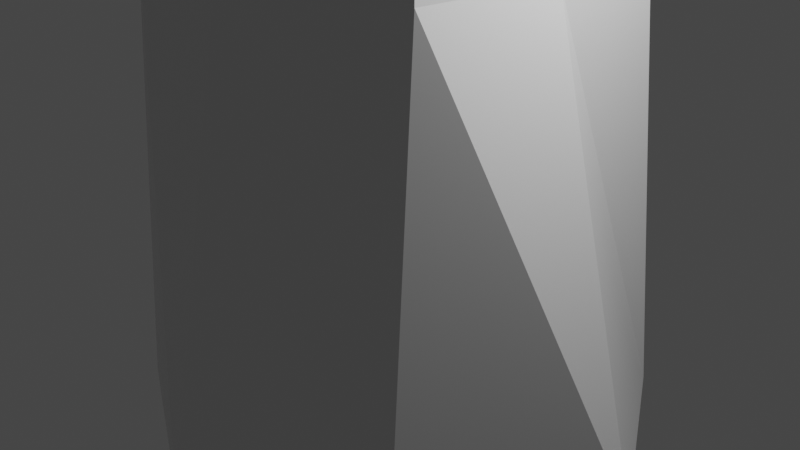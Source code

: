 # Source: tree.blend  (saved by Blender 2.93.21; exported with 4.5.12 LTS)
import bpy
from mathutils import Matrix  # noqa: F401  (used for matrix-valued properties, if any)

bpy.ops.wm.read_factory_settings(use_empty=True)
scene = bpy.context.scene
scene.name = 'Scene'

# ---- collections
col_collection = bpy.data.collections.new('Collection'); scene.collection.children.link(col_collection)

# ---- materials (node trees are filled in below, after node groups)
mat_material = bpy.data.materials.new('Material')
mat_material.alpha_threshold = 0.0
mat_material.use_transparent_shadow = False
mat_material.line_color = (0.0, 0.0, 0.0, 1.0)

# ---- material node trees
mat_material.use_nodes = True; mat_material.node_tree.nodes.clear()
_N = mat_material.node_tree.nodes; _L = mat_material.node_tree.links
n0 = _N.new('ShaderNodeOutputMaterial'); n0.name = 'Material Output'; n0.location = (300, 300)
n1 = _N.new('ShaderNodeBsdfPrincipled'); n1.name = 'Principled BSDF'; n1.location = (10, 300)
n1.distribution = 'GGX'
n1.subsurface_method = 'BURLEY'
n1.inputs[2].default_value = 0.4
n1.inputs[3].default_value = 1.45
n1.inputs[27].default_value = (0.0, 0.0, 0.0, 1.0)
n1.inputs[28].default_value = 1.0
_L.new(n1.outputs[0], n0.inputs[0])
n0.is_active_output = True

# ---- world
world_world = bpy.data.worlds.new('World'); scene.world = world_world
world_world.use_nodes = True; world_world.node_tree.nodes.clear()
_N = world_world.node_tree.nodes; _L = world_world.node_tree.links
n0 = _N.new('ShaderNodeOutputWorld'); n0.name = 'World Output'; n0.location = (300, 300)
n1 = _N.new('ShaderNodeBackground'); n1.name = 'Background'; n1.location = (10, 300)
n1.inputs[0].default_value = (0.05088, 0.05088, 0.05088, 1.0)
_L.new(n1.outputs[0], n0.inputs[0])
n0.is_active_output = True
world_world.color = (0.05088, 0.05088, 0.05088)
world_world.use_sun_shadow = False
world_world.sun_shadow_jitter_overblur = 0.0

# ---- cameras
cam_camera = bpy.data.cameras.new('Camera')
cam_camera.clip_end = 100.0
cam_camera.ortho_scale = 7.314

# ---- lights
light_light = bpy.data.lights.new('Light', 'POINT')
light_light.transmission_factor = 0.0
light_light.energy = 1000.0
light_light.shadow_soft_size = 0.1
light_light.shadow_maximum_resolution = 0.006
light_light.use_absolute_resolution = True

# ---- meshes
me_cube = bpy.data.meshes.new('Cube')
me_cube.from_pydata([(1.505, 1.136, 8.415), (1.869, 1.869, -1.869), (1.576, -1.316, 8.559), (1.869, -1.869, -1.869), (-1.231, 1.01, 8.495), (-1.869, 1.869, -1.869), (-1.047, -0.8647, 8.701), (-1.869, -1.869, -1.869), (-2.96, 0.0, -1.869), (0.0, 2.821, -1.869), (1.587, 1.616, 2.764), (-1.552, -1.749, 2.775), (1.835, -1.578, 2.839), (-1.433, 1.895, 2.846), (0.0391, -1.457, 8.66), (1.586, -0.0273, 8.588), (0.0, -2.854, -1.869), (-1.253, 0.09464, 8.649), (0.06902, 1.477, 8.517), (3.048, 0.0, -1.869), (0.0, 1.869, 2.764), (1.869, 0.0, 2.764), (0.0, 0.0, -1.869), (-2.042, 0.06215, 2.74), (0.00235, -2.016, 2.748), (1.505, 1.136, 13.97), (1.576, -1.316, 14.12), (-1.231, 1.01, 14.05), (-1.047, -0.8647, 14.26), (0.0391, -1.457, 14.22), (1.586, -0.0273, 14.15), (-1.253, 0.09464, 14.21), (0.06902, 1.477, 14.08)], [], [(14, 2, 26, 29), (24, 14, 6, 11), (23, 17, 4, 13), (22, 19, 3, 16), (21, 15, 2, 12), (20, 18, 0, 10), (9, 20, 10, 1), (5, 13, 20, 9), (13, 4, 18, 20), (19, 21, 12, 3), (1, 10, 21, 19), (10, 0, 15, 21), (8, 22, 16, 7), (5, 9, 22, 8), (9, 1, 19, 22), (8, 23, 13, 5), (7, 11, 23, 8), (11, 6, 17, 23), (16, 24, 11, 7), (3, 12, 24, 16), (12, 2, 14, 24), (2, 15, 30, 26), (18, 4, 27, 32), (4, 17, 31, 27), (17, 6, 28, 31), (0, 18, 32, 25), (15, 0, 25, 30), (6, 14, 29, 28)])
_uv = me_cube.uv_layers.new(name='UVMap')
_uv.uv.foreach_set('vector', [0.625, 0.875, 0.625, 0.75, 0.625, 0.75, 0.625, 0.875, 0.5, 0.875, 0.625, 0.875, 0.625, 1.0, 0.5, 1.0, 0.5, 0.125, 0.625, 0.125, 0.625, 0.25, 0.5, 0.25, 0.25, 0.625, 0.375, 0.625, 0.375, 0.75, 0.25, 0.75, 0.5, 0.625, 0.625, 0.625, 0.625, 0.75, 0.5, 0.75, 0.5, 0.375, 0.625, 0.375, 0.625, 0.5, 0.5, 0.5, 0.375, 0.375, 0.5, 0.375, 0.5, 0.5, 0.375, 0.5, 0.375, 0.25, 0.5, 0.25, 0.5, 0.375, 0.375, 0.375, 0.5, 0.25, 0.625, 0.25, 0.625, 0.375, 0.5, 0.375, 0.375, 0.625, 0.5, 0.625, 0.5, 0.75, 0.375, 0.75, 0.375, 0.5, 0.5, 0.5, 0.5, 0.625, 0.375, 0.625, 0.5, 0.5, 0.625, 0.5, 0.625, 0.625, 0.5, 0.625, 0.125, 0.625, 0.25, 0.625, 0.25, 0.75, 0.125, 0.75, 0.125, 0.5, 0.25, 0.5, 0.25, 0.625, 0.125, 0.625, 0.25, 0.5, 0.375, 0.5, 0.375, 0.625, 0.25, 0.625, 0.375, 0.125, 0.5, 0.125, 0.5, 0.25, 0.375, 0.25, 0.375, 0.0, 0.5, 0.0, 0.5, 0.125, 0.375, 0.125, 0.5, 0.0, 0.625, 0.0, 0.625, 0.125, 0.5, 0.125, 0.375, 0.875, 0.5, 0.875, 0.5, 1.0, 0.375, 1.0, 0.375, 0.75, 0.5, 0.75, 0.5, 0.875, 0.375, 0.875, 0.5, 0.75, 0.625, 0.75, 0.625, 0.875, 0.5, 0.875, 0.625, 0.75, 0.625, 0.625, 0.625, 0.625, 0.625, 0.75, 0.625, 0.375, 0.625, 0.25, 0.625, 0.25, 0.625, 0.375, 0.625, 0.25, 0.625, 0.125, 0.625, 0.125, 0.625, 0.25, 0.625, 0.125, 0.625, 0.0, 0.625, 0.0, 0.625, 0.125, 0.625, 0.5, 0.625, 0.375, 0.625, 0.375, 0.625, 0.5, 0.625, 0.625, 0.625, 0.5, 0.625, 0.5, 0.625, 0.625, 0.625, 1.0, 0.625, 0.875, 0.625, 0.875, 0.625, 1.0])
me_cube.materials.append(mat_material)
me_cube.use_remesh_preserve_volume = False
me_cube.use_remesh_preserve_attributes = False
me_cube.use_mirror_vertex_groups = False
me_cube.update()

# ---- objects
ob_cube = bpy.data.objects.new('Cube', me_cube)
ob_light = bpy.data.objects.new('Light', light_light)
ob_camera = bpy.data.objects.new('Camera', cam_camera)

# ---- transforms, parenting, visibility, modifiers, constraints
ob_cube.location = (0.0, 0.0, 0.0)
ob_cube.lock_rotations_4d = False
ob_cube.empty_display_type = 'ARROWS'
ob_cube.lineart.crease_threshold = 0.0
ob_light.location = (4.076, 1.005, 5.904)
ob_light.rotation_euler = (0.6503, 0.05522, 1.866)
ob_light.lock_rotations_4d = False
ob_light.empty_display_type = 'ARROWS'
ob_light.color = (0.0, 0.0, 0.0, 0.0)
ob_light.lineart.crease_threshold = 0.0
ob_camera.location = (7.359, -6.926, 4.958)
ob_camera.rotation_euler = (1.109, 0.0, 0.8149)
ob_camera.lock_rotations_4d = False
ob_camera.empty_display_type = 'ARROWS'
ob_camera.color = (0.0, 0.0, 0.0, 0.0)
ob_camera.display_type = 'WIRE'
ob_camera.lineart.crease_threshold = 0.0

# ---- collection membership
col_collection.objects.link(ob_cube)
col_collection.objects.link(ob_light)
col_collection.objects.link(ob_camera)

# ---- scene / render settings (as saved in the file)
scene.camera = ob_camera
scene.frame_start = 1; scene.frame_end = 250; scene.frame_set(1)
scene.render.engine = 'BLENDER_EEVEE_NEXT'
scene.cycles.use_denoising = False
scene.cycles.samples = 128
scene.cycles.sampling_pattern = 'TABULATED_SOBOL'
scene.cycles.use_adaptive_sampling = False
scene.cycles.use_light_tree = False
scene.view_settings.view_transform = 'Filmic'
bpy.context.view_layer.update()
